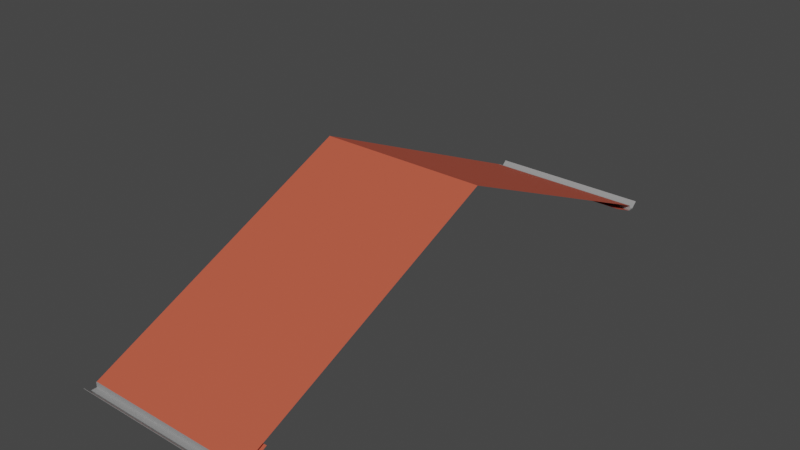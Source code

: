 # Source: MESH_ENV_Telhado_3x9_.blend  (saved by Blender 3.1.7; exported with 4.5.12 LTS)
import bpy
from mathutils import Matrix  # noqa: F401  (used for matrix-valued properties, if any)

bpy.ops.wm.read_factory_settings(use_empty=True)
scene = bpy.context.scene
scene.name = 'Scene'

# ---- collections
col_telhados = bpy.data.collections.new('Telhados'); scene.collection.children.link(col_telhados)

# ---- materials (node trees are filled in below, after node groups)
mat_telhas = bpy.data.materials.new('Telhas')
mat_telhas.use_transparent_shadow = False
mat_calhas = bpy.data.materials.new('Calhas')
mat_calhas.use_transparent_shadow = False

# ---- node groups
ng_auto_smooth = bpy.data.node_groups.new('Auto Smooth', 'GeometryNodeTree')
_s = ng_auto_smooth.interface.new_socket(name='Geometry', in_out='OUTPUT', socket_type='NodeSocketGeometry')
_s = ng_auto_smooth.interface.new_socket(name='Geometry', in_out='INPUT', socket_type='NodeSocketGeometry')
_s = ng_auto_smooth.interface.new_socket(name='Angle', in_out='INPUT', socket_type='NodeSocketFloat')
_s.subtype = 'ANGLE'
_s.min_value = 0.0
_s.max_value = 3.142
ng_auto_smooth.is_modifier = True
_N = ng_auto_smooth.nodes; _L = ng_auto_smooth.links
n0 = _N.new('NodeGroupOutput'); n0.name = 'Group Output'; n0.location = (480, -100)
n1 = _N.new('NodeGroupInput'); n1.name = 'Group Input'; n1.location = (-420, -300)
n2 = _N.new('NodeGroupInput'); n2.name = 'Group Input.001'; n2.location = (-60, -100)
n3 = _N.new('GeometryNodeSetShadeSmooth'); n3.name = 'Set Shade Smooth'; n3.location = (120, -100)
n3.domain = 'EDGE'
n4 = _N.new('GeometryNodeSetShadeSmooth'); n4.name = 'Set Shade Smooth.001'; n4.location = (300, -100)
n5 = _N.new('GeometryNodeInputMeshEdgeAngle'); n5.name = 'Edge Angle'; n5.location = (-420, -220)
n6 = _N.new('GeometryNodeInputEdgeSmooth'); n6.name = 'Is Edge Smooth'; n6.location = (-60, -160)
n7 = _N.new('GeometryNodeInputShadeSmooth'); n7.name = 'Is Face Smooth'; n7.location = (-240, -340)
n8 = _N.new('FunctionNodeBooleanMath'); n8.name = 'Boolean Math'; n8.location = (-60, -220)
n9 = _N.new('FunctionNodeCompare'); n9.name = 'Compare'; n9.location = (-240, -180)
n9.operation = 'LESS_EQUAL'
_L.new(n5.outputs[0], n9.inputs[0])
_L.new(n4.outputs[0], n0.inputs[0])
_L.new(n1.outputs[1], n9.inputs[1])
_L.new(n9.outputs[0], n8.inputs[0])
_L.new(n7.outputs[0], n8.inputs[1])
_L.new(n2.outputs[0], n3.inputs[0])
_L.new(n6.outputs[0], n3.inputs[1])
_L.new(n3.outputs[0], n4.inputs[0])
_L.new(n8.outputs[0], n3.inputs[2])
n0.is_active_output = True

# ---- material node trees
mat_telhas.use_nodes = True; mat_telhas.node_tree.nodes.clear()
_N = mat_telhas.node_tree.nodes; _L = mat_telhas.node_tree.links
n0 = _N.new('ShaderNodeBsdfPrincipled'); n0.name = 'Principled BSDF'; n0.location = (10, 300)
n0.distribution = 'GGX'
n0.subsurface_method = 'RANDOM_WALK_SKIN'
n0.inputs[0].default_value = (0.5571, 0.09253, 0.04795, 1.0)
n0.inputs[2].default_value = 0.7
n0.inputs[3].default_value = 1.45
n0.inputs[27].default_value = (0.0, 0.0, 0.0, 1.0)
n0.inputs[28].default_value = 1.0
n1 = _N.new('ShaderNodeOutputMaterial'); n1.name = 'Material Output'; n1.location = (300, 300)
_L.new(n0.outputs[0], n1.inputs[0])
n1.is_active_output = True
mat_calhas.use_nodes = True; mat_calhas.node_tree.nodes.clear()
_N = mat_calhas.node_tree.nodes; _L = mat_calhas.node_tree.links
n0 = _N.new('ShaderNodeBsdfPrincipled'); n0.name = 'Principled BSDF'; n0.location = (10, 300)
n0.distribution = 'GGX'
n0.subsurface_method = 'RANDOM_WALK_SKIN'
n0.inputs[0].default_value = (0.3844, 0.3844, 0.3844, 1.0)
n0.inputs[1].default_value = 0.315
n0.inputs[3].default_value = 1.45
n0.inputs[27].default_value = (0.0, 0.0, 0.0, 1.0)
n0.inputs[28].default_value = 1.0
n1 = _N.new('ShaderNodeOutputMaterial'); n1.name = 'Material Output'; n1.location = (300, 300)
_L.new(n0.outputs[0], n1.inputs[0])
n1.is_active_output = True

# ---- world
world_world = bpy.data.worlds.new('World'); scene.world = world_world
world_world.use_nodes = True; world_world.node_tree.nodes.clear()
_N = world_world.node_tree.nodes; _L = world_world.node_tree.links
n0 = _N.new('ShaderNodeOutputWorld'); n0.name = 'World Output'; n0.location = (300, 300)
n1 = _N.new('ShaderNodeBackground'); n1.name = 'Background'; n1.location = (10, 300)
n1.inputs[0].default_value = (0.05088, 0.05088, 0.05088, 1.0)
_L.new(n1.outputs[0], n0.inputs[0])
n0.is_active_output = True
world_world.color = (0.05088, 0.05088, 0.05088)
world_world.use_sun_shadow = False
world_world.sun_shadow_jitter_overblur = 0.0

# ---- meshes
me_plane_004 = bpy.data.meshes.new('Plane.004')
me_plane_004.from_pydata([(1.5, 4.957, -0.2031), (1.5, 0.0, 2.1), (1.5, 4.957, -0.1031), (1.5, 4.5, 0.0), (-1.5, 4.957, -0.2031), (-1.5, 0.0, 2.1), (-1.5, 4.5, 0.0), (-1.5, 4.957, -0.1031), (1.5, 4.957, -0.2031), (1.5, 4.957, -0.1031), (-1.5, 4.957, -0.2031), (1.5, 4.967, -0.1931), (-1.5, 4.967, -0.1931), (1.5, 5.067, -0.1931), (-1.5, 5.067, -0.1931), (1.5, 5.179, -0.09307), (-1.5, 5.179, -0.09307), (-1.5, 4.967, -0.2031), (1.5, 4.967, -0.2031), (-1.5, 5.067, -0.2031), (1.5, 5.067, -0.2031), (-1.5, 5.179, -0.1031), (1.5, 5.179, -0.1031), (-1.5, 4.967, -0.1031), (1.5, 4.967, -0.1031), (-1.5, 4.957, -0.1031), (1.5, -4.957, -0.2031), (1.5, -4.957, -0.1031), (1.5, -4.5, 0.0), (-1.5, -4.957, -0.2031), (-1.5, -4.5, 0.0), (-1.5, -4.957, -0.1031), (1.5, -4.957, -0.2031), (1.5, -4.957, -0.1031), (-1.5, -4.957, -0.2031), (1.5, -4.967, -0.1931), (-1.5, -4.967, -0.1931), (1.5, -5.067, -0.1931), (-1.5, -5.067, -0.1931), (1.5, -5.179, -0.09307), (-1.5, -5.179, -0.09307), (-1.5, -4.967, -0.2031), (1.5, -4.967, -0.2031), (-1.5, -5.067, -0.2031), (1.5, -5.067, -0.2031), (-1.5, -5.179, -0.1031), (1.5, -5.179, -0.1031), (-1.5, -4.967, -0.1031), (1.5, -4.967, -0.1031), (-1.5, -4.957, -0.1031)], [], [(0, 3, 6, 4), (1, 2, 7, 5), (12, 11, 13, 14), (14, 13, 15, 16), (17, 19, 20, 18), (19, 21, 22, 20), (15, 22, 21, 16), (12, 23, 24, 11), (18, 8, 10, 17), (23, 25, 9, 24), (26, 29, 30, 28), (1, 5, 31, 27), (36, 38, 37, 35), (38, 40, 39, 37), (41, 42, 44, 43), (43, 44, 46, 45), (39, 40, 45, 46), (36, 35, 48, 47), (42, 41, 34, 32), (47, 48, 33, 49)])
me_plane_004.polygons.foreach_set('use_smooth', [0, 1, 0, 0, 0, 0, 0, 0, 0, 0, 0, 1, 0, 0, 0, 0, 0, 0, 0, 0])
me_plane_004.polygons.foreach_set('material_index', [0, 0, 1, 1, 1, 1, 1, 1, 1, 1, 0, 0, 1, 1, 1, 1, 1, 1, 1, 1])
_uv = me_plane_004.uv_layers.new(name='UVMap')
_uv.uv.foreach_set('vector', [0.0008253, 0.9548, 0.0008254, 0.8744, 0.4831, 0.8744, 0.4831, 0.9548, 0.0008253, 0.8728, 0.0008255, 0.0008254, 0.4831, 0.0008253, 0.4831, 0.8728, 0.686, 0.5651, 0.686, 0.08285, 0.67, 0.08285, 0.67, 0.5651, 0.6262, 0.5651, 0.6262, 0.08285, 0.6021, 0.08285, 0.6021, 0.5651, 0.697, 0.5655, 0.713, 0.5655, 0.713, 0.08323, 0.697, 0.08323, 0.5222, 0.5651, 0.5463, 0.5651, 0.5463, 0.08285, 0.5222, 0.08285, 0.4832, 0.9613, 0.4832, 0.9597, 0.0008253, 0.9597, 0.0008253, 0.9613, 0.7635, 0.5659, 0.778, 0.5659, 0.778, 0.0837, 0.7635, 0.0837, 0.697, 0.08323, 0.6954, 0.08323, 0.6953, 0.5655, 0.697, 0.5655, 0.7459, 0.5659, 0.7475, 0.5659, 0.7475, 0.08348, 0.7459, 0.08348, 0.4847, 0.0812, 0.9669, 0.0812, 0.9669, 0.0008253, 0.4847, 0.0008253, 0.0008253, 0.8728, 0.4831, 0.8728, 0.4831, 0.0008253, 0.0008255, 0.0008254, 0.6566, 0.5651, 0.6405, 0.5651, 0.6405, 0.08285, 0.6566, 0.08285, 0.5897, 0.5651, 0.5655, 0.5651, 0.5655, 0.08285, 0.5897, 0.08285, 0.7261, 0.5655, 0.7261, 0.08323, 0.7421, 0.08323, 0.7421, 0.5655, 0.4847, 0.5651, 0.4847, 0.08285, 0.5088, 0.08285, 0.5088, 0.5651, 0.4832, 0.958, 0.0008253, 0.958, 0.0008253, 0.9564, 0.4832, 0.9564, 0.787, 0.5659, 0.787, 0.0837, 0.8015, 0.0837, 0.8015, 0.5659, 0.7222, 0.08323, 0.7222, 0.5655, 0.7206, 0.5655, 0.7206, 0.08323, 0.753, 0.5659, 0.753, 0.08348, 0.7546, 0.08348, 0.7546, 0.5659])
me_plane_004.materials.append(mat_telhas)
me_plane_004.materials.append(mat_calhas)
me_plane_004.use_remesh_fix_poles = True
me_plane_004.use_remesh_preserve_attributes = False
me_plane_004.use_mirror_x = True
me_plane_004.update()

# ---- objects
ob_mesh_env_telhado_3x9__lod0 = bpy.data.objects.new('MESH_ENV(Telhado_3x9)_LOD0', me_plane_004)

# ---- transforms, parenting, visibility, modifiers, constraints
ob_mesh_env_telhado_3x9__lod0.location = (0.0, 0.0, 3.0)
ob_mesh_env_telhado_3x9__lod0.lineart.crease_threshold = 0.0
ob_mesh_env_telhado_3x9__lod0.use_mesh_mirror_x = True
_m = ob_mesh_env_telhado_3x9__lod0.modifiers.new('Auto Smooth', 'NODES')
_m.node_group = ng_auto_smooth
_gi = [s.identifier for s in ng_auto_smooth.interface.items_tree if s.item_type == 'SOCKET' and s.in_out == 'INPUT']
_m[_gi[1]] = 0.5236  # Angle

# ---- collection membership
col_telhados.objects.link(ob_mesh_env_telhado_3x9__lod0)

# ---- scene / render settings (as saved in the file)
scene.frame_start = 1; scene.frame_end = 250; scene.frame_set(1)
scene.render.engine = 'BLENDER_EEVEE_NEXT'
scene.cycles.samples = 128
scene.cycles.sampling_pattern = 'TABULATED_SOBOL'
scene.cycles.use_adaptive_sampling = False
scene.cycles.use_light_tree = False
scene.view_settings.view_transform = 'Filmic'
bpy.context.view_layer.update()

# ---- added for rendering (the .blend has no active camera and no usable light): camera, sun
cam_auto = bpy.data.cameras.new('AutoCamera')
cam_auto.lens = 50.0
cam_auto.sensor_width = 36.0
cam_auto.clip_end = 1000.0
ob_auto_camera = bpy.data.objects.new('AutoCamera', cam_auto)
scene.collection.objects.link(ob_auto_camera)
ob_auto_camera.location = (10.202, -12.2424, 12.1101)
ob_auto_camera.rotation_euler = (1.09748, -7.21219e-08, 0.694738)
scene.camera = ob_auto_camera
light_auto_sun = bpy.data.lights.new('AutoSun', 'SUN')
light_auto_sun.energy = 3.0
light_auto_sun.angle = 0.0523599
ob_auto_sun = bpy.data.objects.new('AutoSun', light_auto_sun)
scene.collection.objects.link(ob_auto_sun)
ob_auto_sun.rotation_euler = (0.872665, 0.174533, 0.523599)
bpy.context.view_layer.update()
